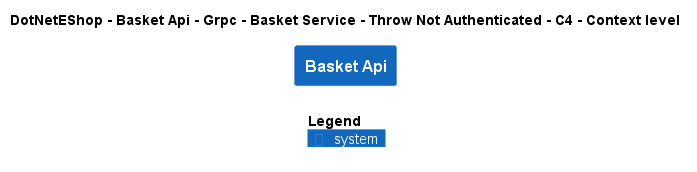

The diagram above was rendered by PlantUML. Its source (embedded in the PNG):
@startuml
!include ..\..\..\..\..\..\..\..\..\.c4s\C4_Context.puml

AddElementTag("c4interflow:lifecycle:new", $bgColor=green, $fontColor=#ffffff, $borderColor=green, $shadowing="False")
AddElementTag("c4interflow:lifecycle:changed", $bgColor=orange, $fontColor=#ffffff, $borderColor=orange, $shadowing="False")
AddElementTag("c4interflow:lifecycle:removed", $bgColor=red, $fontColor=#ffffff, $borderColor=red, $shadowing="False")

AddRelTag("c4interflow:lifecycle:new", $textColor=green, $lineColor=green)
AddRelTag("c4interflow:lifecycle:changed", $textColor=orange, $lineColor=orange)
AddRelTag("c4interflow:lifecycle:removed", $textColor=red, $lineColor=red)

SHOW_PERSON_PORTRAIT()
LAYOUT_TOP_DOWN()

skinparam linetype polyline

title DotNetEShop - Basket Api - Grpc - Basket Service - Throw Not Authenticated - C4 - Context level

System(DotNetEShop.SoftwareSystems.BasketApi, "Basket Api", "")



SHOW_LEGEND()
@enduml